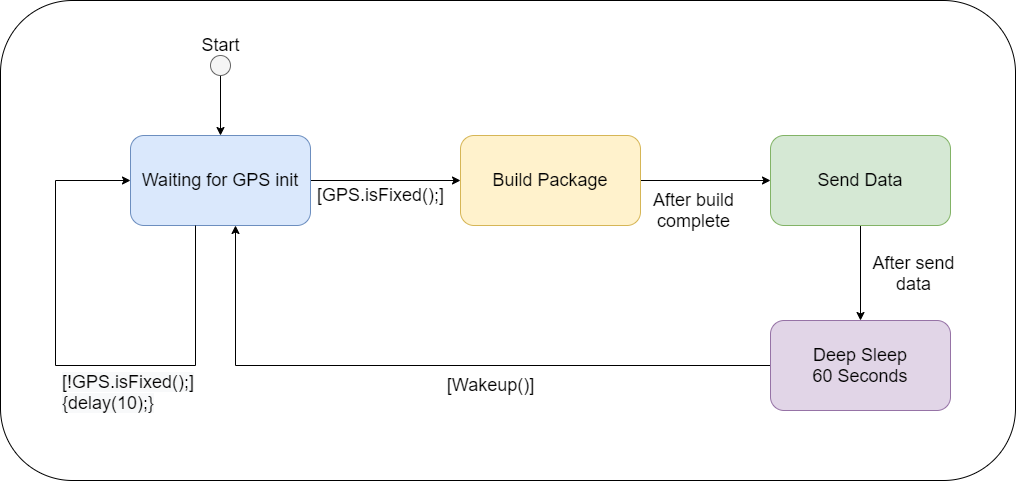

The diagram above was exported from draw.io. Its source (the exported page's mxGraphModel, read from the mxfile embedded in the PNG):
<mxGraphModel dx="1185" dy="670" grid="1" gridSize="5" guides="1" tooltips="1" connect="1" arrows="1" fold="1" page="1" pageScale="1" pageWidth="1169" pageHeight="1654" math="0" shadow="0">
  <root>
    <mxCell id="UPZaXGVl701fyEJJWai6-0" />
    <mxCell id="UPZaXGVl701fyEJJWai6-1" parent="UPZaXGVl701fyEJJWai6-0" />
    <mxCell id="tCeT3csPX_yo7dwBLi3C-27" value="" style="rounded=1;whiteSpace=wrap;html=1;fontSize=18;" vertex="1" parent="UPZaXGVl701fyEJJWai6-1">
      <mxGeometry x="55" y="85" width="1015" height="480" as="geometry" />
    </mxCell>
    <mxCell id="tCeT3csPX_yo7dwBLi3C-18" style="edgeStyle=orthogonalEdgeStyle;rounded=0;orthogonalLoop=1;jettySize=auto;html=1;fontSize=18;" edge="1" parent="UPZaXGVl701fyEJJWai6-1" source="tCeT3csPX_yo7dwBLi3C-0" target="tCeT3csPX_yo7dwBLi3C-5">
      <mxGeometry relative="1" as="geometry" />
    </mxCell>
    <mxCell id="tCeT3csPX_yo7dwBLi3C-0" value="Waiting for GPS init" style="rounded=1;whiteSpace=wrap;html=1;fontSize=18;fillColor=#dae8fc;strokeColor=#6c8ebf;" vertex="1" parent="UPZaXGVl701fyEJJWai6-1">
      <mxGeometry x="185" y="220" width="180" height="90" as="geometry" />
    </mxCell>
    <mxCell id="tCeT3csPX_yo7dwBLi3C-17" style="edgeStyle=orthogonalEdgeStyle;rounded=0;orthogonalLoop=1;jettySize=auto;html=1;fontSize=18;" edge="1" parent="UPZaXGVl701fyEJJWai6-1" source="tCeT3csPX_yo7dwBLi3C-5" target="tCeT3csPX_yo7dwBLi3C-6">
      <mxGeometry relative="1" as="geometry" />
    </mxCell>
    <mxCell id="tCeT3csPX_yo7dwBLi3C-5" value="Build Package" style="rounded=1;whiteSpace=wrap;html=1;fontSize=18;fillColor=#fff2cc;strokeColor=#d6b656;" vertex="1" parent="UPZaXGVl701fyEJJWai6-1">
      <mxGeometry x="515" y="220" width="180" height="90" as="geometry" />
    </mxCell>
    <mxCell id="tCeT3csPX_yo7dwBLi3C-16" value="" style="edgeStyle=orthogonalEdgeStyle;rounded=0;orthogonalLoop=1;jettySize=auto;html=1;fontSize=18;" edge="1" parent="UPZaXGVl701fyEJJWai6-1" source="tCeT3csPX_yo7dwBLi3C-6" target="tCeT3csPX_yo7dwBLi3C-7">
      <mxGeometry relative="1" as="geometry" />
    </mxCell>
    <mxCell id="tCeT3csPX_yo7dwBLi3C-6" value="Send Data" style="rounded=1;whiteSpace=wrap;html=1;fontSize=18;fillColor=#d5e8d4;strokeColor=#82b366;" vertex="1" parent="UPZaXGVl701fyEJJWai6-1">
      <mxGeometry x="825" y="220" width="180" height="90" as="geometry" />
    </mxCell>
    <mxCell id="tCeT3csPX_yo7dwBLi3C-8" style="edgeStyle=orthogonalEdgeStyle;rounded=0;orthogonalLoop=1;jettySize=auto;html=1;fontSize=18;" edge="1" parent="UPZaXGVl701fyEJJWai6-1" source="tCeT3csPX_yo7dwBLi3C-7">
      <mxGeometry relative="1" as="geometry">
        <mxPoint x="290" y="310" as="targetPoint" />
        <Array as="points">
          <mxPoint x="290" y="450" />
          <mxPoint x="290" y="310" />
        </Array>
      </mxGeometry>
    </mxCell>
    <mxCell id="tCeT3csPX_yo7dwBLi3C-7" value="Deep Sleep&lt;br style=&quot;font-size: 18px;&quot;&gt;60 Seconds" style="rounded=1;whiteSpace=wrap;html=1;fontSize=18;fillColor=#e1d5e7;strokeColor=#9673a6;" vertex="1" parent="UPZaXGVl701fyEJJWai6-1">
      <mxGeometry x="825" y="405" width="180" height="90" as="geometry" />
    </mxCell>
    <mxCell id="tCeT3csPX_yo7dwBLi3C-10" style="edgeStyle=orthogonalEdgeStyle;rounded=0;orthogonalLoop=1;jettySize=auto;html=1;fontSize=18;" edge="1" parent="UPZaXGVl701fyEJJWai6-1" source="tCeT3csPX_yo7dwBLi3C-9" target="tCeT3csPX_yo7dwBLi3C-0">
      <mxGeometry relative="1" as="geometry" />
    </mxCell>
    <mxCell id="tCeT3csPX_yo7dwBLi3C-9" value="" style="ellipse;whiteSpace=wrap;html=1;aspect=fixed;fontSize=18;fillColor=#f5f5f5;strokeColor=#666666;fontColor=#333333;" vertex="1" parent="UPZaXGVl701fyEJJWai6-1">
      <mxGeometry x="265" y="140" width="20" height="20" as="geometry" />
    </mxCell>
    <mxCell id="tCeT3csPX_yo7dwBLi3C-13" value="Start" style="text;html=1;align=center;verticalAlign=middle;resizable=0;points=[];autosize=1;fontSize=18;" vertex="1" parent="UPZaXGVl701fyEJJWai6-1">
      <mxGeometry x="250" y="115" width="50" height="30" as="geometry" />
    </mxCell>
    <mxCell id="tCeT3csPX_yo7dwBLi3C-14" value="[Wakeup()]" style="text;html=1;align=center;verticalAlign=middle;resizable=0;points=[];autosize=1;fontSize=18;" vertex="1" parent="UPZaXGVl701fyEJJWai6-1">
      <mxGeometry x="495" y="455" width="100" height="30" as="geometry" />
    </mxCell>
    <mxCell id="tCeT3csPX_yo7dwBLi3C-15" style="edgeStyle=orthogonalEdgeStyle;rounded=0;orthogonalLoop=1;jettySize=auto;html=1;entryX=0;entryY=0.5;entryDx=0;entryDy=0;fontSize=18;" edge="1" parent="UPZaXGVl701fyEJJWai6-1" source="tCeT3csPX_yo7dwBLi3C-0" target="tCeT3csPX_yo7dwBLi3C-0">
      <mxGeometry relative="1" as="geometry">
        <Array as="points">
          <mxPoint x="250" y="450" />
          <mxPoint x="110" y="450" />
          <mxPoint x="110" y="265" />
        </Array>
      </mxGeometry>
    </mxCell>
    <mxCell id="tCeT3csPX_yo7dwBLi3C-19" value="[GPS.isFixed();]" style="text;html=1;align=center;verticalAlign=middle;resizable=0;points=[];autosize=1;fontSize=18;" vertex="1" parent="UPZaXGVl701fyEJJWai6-1">
      <mxGeometry x="365" y="265" width="140" height="30" as="geometry" />
    </mxCell>
    <mxCell id="tCeT3csPX_yo7dwBLi3C-20" value="&lt;span style=&quot;color: rgb(0, 0, 0); font-family: helvetica; font-size: 18px; font-style: normal; font-weight: 400; letter-spacing: normal; text-align: center; text-indent: 0px; text-transform: none; word-spacing: 0px; background-color: rgb(248, 249, 250); display: inline; float: none;&quot;&gt;[!GPS.isFixed();]&lt;br style=&quot;font-size: 18px;&quot;&gt;{delay(10);}&lt;br style=&quot;font-size: 18px;&quot;&gt;&lt;/span&gt;" style="text;whiteSpace=wrap;html=1;fontSize=18;" vertex="1" parent="UPZaXGVl701fyEJJWai6-1">
      <mxGeometry x="115" y="450" width="105" height="25" as="geometry" />
    </mxCell>
    <mxCell id="tCeT3csPX_yo7dwBLi3C-21" value="After build&lt;br style=&quot;font-size: 18px;&quot;&gt;complete" style="text;html=1;align=center;verticalAlign=middle;resizable=0;points=[];autosize=1;fontSize=18;" vertex="1" parent="UPZaXGVl701fyEJJWai6-1">
      <mxGeometry x="700" y="270" width="95" height="50" as="geometry" />
    </mxCell>
    <mxCell id="tCeT3csPX_yo7dwBLi3C-22" value="After send&lt;br style=&quot;font-size: 18px;&quot;&gt;data" style="text;html=1;align=center;verticalAlign=middle;resizable=0;points=[];autosize=1;fontSize=18;" vertex="1" parent="UPZaXGVl701fyEJJWai6-1">
      <mxGeometry x="920" y="333" width="95" height="50" as="geometry" />
    </mxCell>
  </root>
</mxGraphModel>